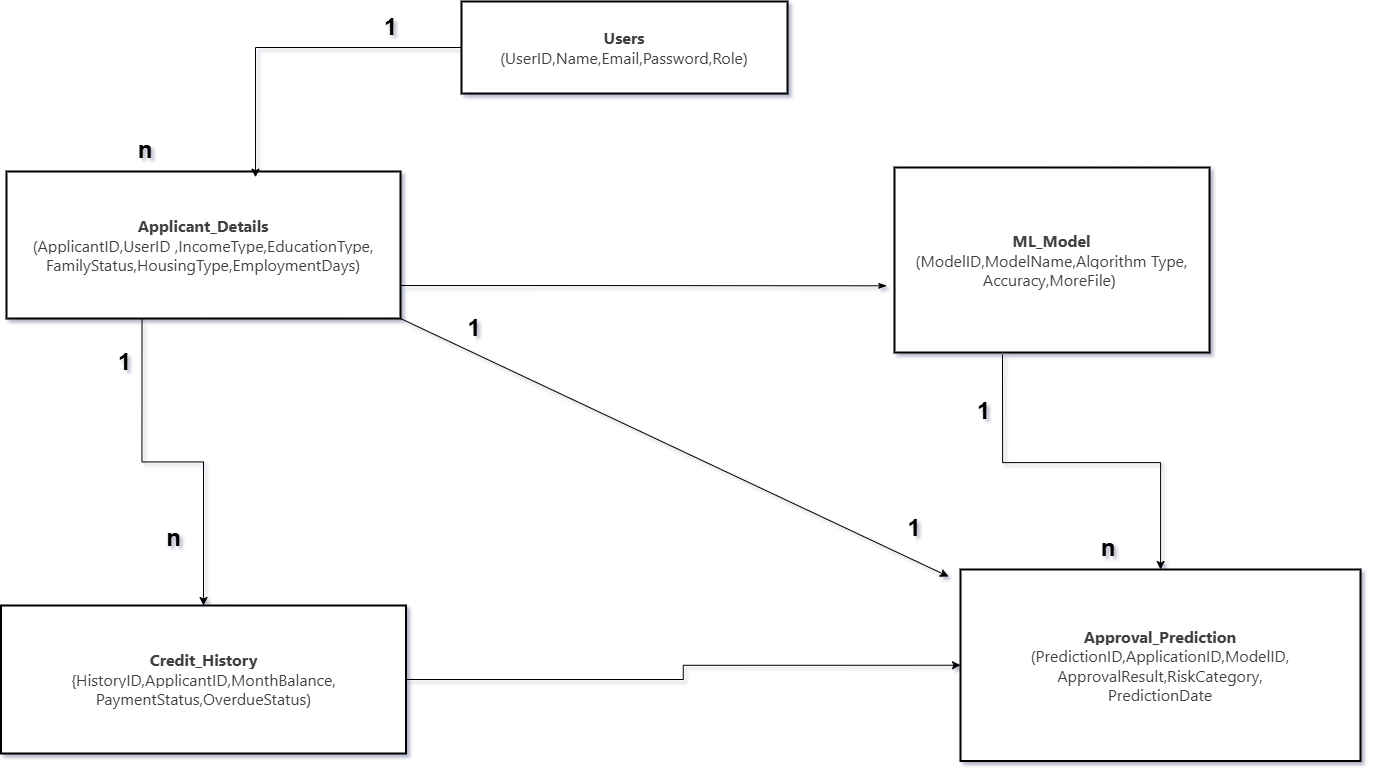

The diagram above was exported from draw.io. Its source (the exported page's mxGraphModel, read from the mxfile embedded in the PNG):
<mxGraphModel dx="2539" dy="1113" grid="0" gridSize="10" guides="1" tooltips="1" connect="1" arrows="1" fold="1" page="1" pageScale="1" pageWidth="850" pageHeight="1100" background="#ffffff" math="0" shadow="1">
  <root>
    <mxCell id="0" />
    <mxCell id="1" parent="0" />
    <mxCell id="4GaKbNsuHRctQaa18kkH-1" parent="1" style="whiteSpace=wrap;html=1;align=center;strokeWidth=2;labelBackgroundColor=none;" value="&lt;span style=&quot;color: rgb(63, 63, 63); font-family: Inter, &amp;quot;SF Pro Display&amp;quot;, -apple-system, BlinkMacSystemFont, &amp;quot;Open Sans&amp;quot;, &amp;quot;Segoe UI&amp;quot;, Roboto, Oxygen, Ubuntu, Cantarell, &amp;quot;Fira Sans&amp;quot;, &amp;quot;Droid Sans&amp;quot;, &amp;quot;Helvetica Neue&amp;quot;, sans-serif; font-size: 16px; font-variant-ligatures: none; text-align: start; white-space: break-spaces; background-color: rgb(255, 255, 255);&quot;&gt;&lt;b&gt;Users&lt;/b&gt;&lt;/span&gt;&lt;div&gt;&lt;span style=&quot;color: rgb(63, 63, 63); font-family: Inter, &amp;quot;SF Pro Display&amp;quot;, -apple-system, BlinkMacSystemFont, &amp;quot;Open Sans&amp;quot;, &amp;quot;Segoe UI&amp;quot;, Roboto, Oxygen, Ubuntu, Cantarell, &amp;quot;Fira Sans&amp;quot;, &amp;quot;Droid Sans&amp;quot;, &amp;quot;Helvetica Neue&amp;quot;, sans-serif; font-size: 16px; font-variant-ligatures: none; text-align: start; white-space: break-spaces; background-color: rgb(255, 255, 255);&quot;&gt;&lt;span style=&quot;color: rgb(63, 63, 63); background-color: rgb(255, 255, 255);&quot;&gt;(UserID,&lt;/span&gt;&lt;/span&gt;&lt;span style=&quot;background-color: rgb(255, 255, 255); color: rgb(63, 63, 63); font-family: Inter, &amp;quot;SF Pro Display&amp;quot;, -apple-system, BlinkMacSystemFont, &amp;quot;Open Sans&amp;quot;, &amp;quot;Segoe UI&amp;quot;, Roboto, Oxygen, Ubuntu, Cantarell, &amp;quot;Fira Sans&amp;quot;, &amp;quot;Droid Sans&amp;quot;, &amp;quot;Helvetica Neue&amp;quot;, sans-serif; font-size: 16px; font-variant-ligatures: none; text-align: start; white-space: break-spaces;&quot;&gt;Name,&lt;/span&gt;&lt;span style=&quot;background-color: rgb(255, 255, 255); color: rgb(63, 63, 63); font-family: Inter, &amp;quot;SF Pro Display&amp;quot;, -apple-system, BlinkMacSystemFont, &amp;quot;Open Sans&amp;quot;, &amp;quot;Segoe UI&amp;quot;, Roboto, Oxygen, Ubuntu, Cantarell, &amp;quot;Fira Sans&amp;quot;, &amp;quot;Droid Sans&amp;quot;, &amp;quot;Helvetica Neue&amp;quot;, sans-serif; font-size: 16px; font-variant-ligatures: none; text-align: start; white-space: break-spaces;&quot;&gt;Email,&lt;/span&gt;&lt;span style=&quot;background-color: rgb(255, 255, 255); color: rgb(63, 63, 63); font-family: Inter, &amp;quot;SF Pro Display&amp;quot;, -apple-system, BlinkMacSystemFont, &amp;quot;Open Sans&amp;quot;, &amp;quot;Segoe UI&amp;quot;, Roboto, Oxygen, Ubuntu, Cantarell, &amp;quot;Fira Sans&amp;quot;, &amp;quot;Droid Sans&amp;quot;, &amp;quot;Helvetica Neue&amp;quot;, sans-serif; font-size: 16px; font-variant-ligatures: none; text-align: start; white-space: break-spaces;&quot;&gt;Password,&lt;/span&gt;&lt;span style=&quot;background-color: rgb(255, 255, 255); color: rgb(63, 63, 63); font-family: Inter, &amp;quot;SF Pro Display&amp;quot;, -apple-system, BlinkMacSystemFont, &amp;quot;Open Sans&amp;quot;, &amp;quot;Segoe UI&amp;quot;, Roboto, Oxygen, Ubuntu, Cantarell, &amp;quot;Fira Sans&amp;quot;, &amp;quot;Droid Sans&amp;quot;, &amp;quot;Helvetica Neue&amp;quot;, sans-serif; font-size: 16px; font-variant-ligatures: none; text-align: start; white-space: break-spaces;&quot;&gt;Role)&lt;/span&gt;&lt;/div&gt;" vertex="1">
      <mxGeometry height="92" width="326" x="-125" y="91" as="geometry" />
    </mxCell>
    <mxCell id="4GaKbNsuHRctQaa18kkH-9" edge="1" parent="1" source="4GaKbNsuHRctQaa18kkH-2" style="edgeStyle=orthogonalEdgeStyle;rounded=0;orthogonalLoop=1;jettySize=auto;html=1;exitX=0.344;exitY=0.939;exitDx=0;exitDy=0;exitPerimeter=0;labelBackgroundColor=none;fontColor=default;" target="4GaKbNsuHRctQaa18kkH-3" value="">
      <mxGeometry relative="1" as="geometry">
        <mxPoint x="-519.8571428571427" y="559" as="sourcePoint" />
      </mxGeometry>
    </mxCell>
    <mxCell id="4GaKbNsuHRctQaa18kkH-27" connectable="0" parent="4GaKbNsuHRctQaa18kkH-9" style="edgeLabel;html=1;align=center;verticalAlign=middle;resizable=0;points=[];labelBackgroundColor=none;" value="&lt;font style=&quot;font-size: 24px;&quot;&gt;&lt;b&gt;n&lt;/b&gt;&lt;/font&gt;" vertex="1">
      <mxGeometry relative="1" x="0.5774" y="-22" as="geometry">
        <mxPoint x="-9" y="7" as="offset" />
      </mxGeometry>
    </mxCell>
    <mxCell id="4GaKbNsuHRctQaa18kkH-44" connectable="0" parent="4GaKbNsuHRctQaa18kkH-9" style="edgeLabel;html=1;align=center;verticalAlign=middle;resizable=0;points=[];labelBackgroundColor=none;" value="&lt;font style=&quot;font-size: 24px;&quot;&gt;&lt;b&gt;1&lt;/b&gt;&lt;/font&gt;" vertex="1">
      <mxGeometry relative="1" x="-0.7057" y="-19" as="geometry">
        <mxPoint y="-1" as="offset" />
      </mxGeometry>
    </mxCell>
    <mxCell id="4GaKbNsuHRctQaa18kkH-16" edge="1" parent="1" style="edgeStyle=orthogonalEdgeStyle;rounded=0;orthogonalLoop=1;jettySize=auto;html=1;entryX=0.437;entryY=0.159;entryDx=0;entryDy=0;entryPerimeter=0;endArrow=classicThin;endFill=1;labelBackgroundColor=none;fontColor=default;" value="">
      <mxGeometry relative="1" as="geometry">
        <mxPoint x="-406" y="374.9999999999998" as="sourcePoint" />
        <mxPoint x="300.25" y="375.3100000000002" as="targetPoint" />
      </mxGeometry>
    </mxCell>
    <mxCell id="4GaKbNsuHRctQaa18kkH-2" parent="1" style="whiteSpace=wrap;html=1;align=center;strokeWidth=2;labelBackgroundColor=none;" value="&lt;span style=&quot;color: rgb(63, 63, 63); font-family: Inter, &amp;quot;SF Pro Display&amp;quot;, -apple-system, BlinkMacSystemFont, &amp;quot;Open Sans&amp;quot;, &amp;quot;Segoe UI&amp;quot;, Roboto, Oxygen, Ubuntu, Cantarell, &amp;quot;Fira Sans&amp;quot;, &amp;quot;Droid Sans&amp;quot;, &amp;quot;Helvetica Neue&amp;quot;, sans-serif; font-size: 16px; font-variant-ligatures: none; text-align: start; white-space: break-spaces; background-color: rgb(255, 255, 255);&quot;&gt;&lt;b&gt;Applicant_Details&lt;/b&gt;&lt;/span&gt;&lt;div&gt;&lt;span style=&quot;color: rgb(63, 63, 63); font-family: Inter, &amp;quot;SF Pro Display&amp;quot;, -apple-system, BlinkMacSystemFont, &amp;quot;Open Sans&amp;quot;, &amp;quot;Segoe UI&amp;quot;, Roboto, Oxygen, Ubuntu, Cantarell, &amp;quot;Fira Sans&amp;quot;, &amp;quot;Droid Sans&amp;quot;, &amp;quot;Helvetica Neue&amp;quot;, sans-serif; font-size: 16px; font-variant-ligatures: none; text-align: start; white-space: break-spaces; background-color: rgb(255, 255, 255);&quot;&gt;&lt;span style=&quot;color: rgb(63, 63, 63); background-color: rgb(255, 255, 255);&quot;&gt;(ApplicantID,&lt;/span&gt;&lt;b&gt;&lt;/b&gt;&lt;/span&gt;&lt;span style=&quot;background-color: rgb(255, 255, 255); color: rgb(63, 63, 63); font-family: Inter, &amp;quot;SF Pro Display&amp;quot;, -apple-system, BlinkMacSystemFont, &amp;quot;Open Sans&amp;quot;, &amp;quot;Segoe UI&amp;quot;, Roboto, Oxygen, Ubuntu, Cantarell, &amp;quot;Fira Sans&amp;quot;, &amp;quot;Droid Sans&amp;quot;, &amp;quot;Helvetica Neue&amp;quot;, sans-serif; font-size: 16px; font-variant-ligatures: none; text-align: start; white-space: break-spaces;&quot;&gt;UserID ,&lt;/span&gt;&lt;span style=&quot;background-color: rgb(255, 255, 255); color: rgb(63, 63, 63); font-family: Inter, &amp;quot;SF Pro Display&amp;quot;, -apple-system, BlinkMacSystemFont, &amp;quot;Open Sans&amp;quot;, &amp;quot;Segoe UI&amp;quot;, Roboto, Oxygen, Ubuntu, Cantarell, &amp;quot;Fira Sans&amp;quot;, &amp;quot;Droid Sans&amp;quot;, &amp;quot;Helvetica Neue&amp;quot;, sans-serif; font-size: 16px; font-variant-ligatures: none; text-align: start; white-space: break-spaces;&quot;&gt;IncomeType,&lt;/span&gt;&lt;span style=&quot;background-color: rgb(255, 255, 255); color: rgb(63, 63, 63); font-family: Inter, &amp;quot;SF Pro Display&amp;quot;, -apple-system, BlinkMacSystemFont, &amp;quot;Open Sans&amp;quot;, &amp;quot;Segoe UI&amp;quot;, Roboto, Oxygen, Ubuntu, Cantarell, &amp;quot;Fira Sans&amp;quot;, &amp;quot;Droid Sans&amp;quot;, &amp;quot;Helvetica Neue&amp;quot;, sans-serif; font-size: 16px; font-variant-ligatures: none; text-align: start; white-space: break-spaces;&quot;&gt;EducationType,&lt;/span&gt;&lt;/div&gt;&lt;div&gt;&lt;span style=&quot;background-color: rgb(255, 255, 255); color: rgb(63, 63, 63); font-family: Inter, &amp;quot;SF Pro Display&amp;quot;, -apple-system, BlinkMacSystemFont, &amp;quot;Open Sans&amp;quot;, &amp;quot;Segoe UI&amp;quot;, Roboto, Oxygen, Ubuntu, Cantarell, &amp;quot;Fira Sans&amp;quot;, &amp;quot;Droid Sans&amp;quot;, &amp;quot;Helvetica Neue&amp;quot;, sans-serif; font-size: 16px; font-variant-ligatures: none; text-align: start; white-space: break-spaces;&quot;&gt;FamilyStatus,&lt;/span&gt;&lt;span style=&quot;background-color: rgb(255, 255, 255); color: rgb(63, 63, 63); font-family: Inter, &amp;quot;SF Pro Display&amp;quot;, -apple-system, BlinkMacSystemFont, &amp;quot;Open Sans&amp;quot;, &amp;quot;Segoe UI&amp;quot;, Roboto, Oxygen, Ubuntu, Cantarell, &amp;quot;Fira Sans&amp;quot;, &amp;quot;Droid Sans&amp;quot;, &amp;quot;Helvetica Neue&amp;quot;, sans-serif; font-size: 16px; font-variant-ligatures: none; text-align: start; white-space: break-spaces;&quot;&gt;HousingType,&lt;/span&gt;&lt;span style=&quot;background-color: rgb(255, 255, 255); color: rgb(63, 63, 63); font-family: Inter, &amp;quot;SF Pro Display&amp;quot;, -apple-system, BlinkMacSystemFont, &amp;quot;Open Sans&amp;quot;, &amp;quot;Segoe UI&amp;quot;, Roboto, Oxygen, Ubuntu, Cantarell, &amp;quot;Fira Sans&amp;quot;, &amp;quot;Droid Sans&amp;quot;, &amp;quot;Helvetica Neue&amp;quot;, sans-serif; font-size: 16px; font-variant-ligatures: none; text-align: start; white-space: break-spaces;&quot;&gt;EmploymentDays)&lt;/span&gt;&lt;/div&gt;" vertex="1">
      <mxGeometry height="147" width="394" x="-580" y="261" as="geometry" />
    </mxCell>
    <mxCell id="4GaKbNsuHRctQaa18kkH-21" edge="1" parent="1" source="4GaKbNsuHRctQaa18kkH-3" style="edgeStyle=orthogonalEdgeStyle;rounded=0;orthogonalLoop=1;jettySize=auto;html=1;entryX=0;entryY=0.5;entryDx=0;entryDy=0;labelBackgroundColor=none;fontColor=default;" target="4GaKbNsuHRctQaa18kkH-7" value="">
      <mxGeometry relative="1" as="geometry">
        <mxPoint x="402" y="550" as="targetPoint" />
      </mxGeometry>
    </mxCell>
    <mxCell id="4GaKbNsuHRctQaa18kkH-3" parent="1" style="whiteSpace=wrap;html=1;align=center;strokeWidth=2;labelBackgroundColor=none;" value="&lt;span style=&quot;color: rgb(63, 63, 63); font-family: Inter, &amp;quot;SF Pro Display&amp;quot;, -apple-system, BlinkMacSystemFont, &amp;quot;Open Sans&amp;quot;, &amp;quot;Segoe UI&amp;quot;, Roboto, Oxygen, Ubuntu, Cantarell, &amp;quot;Fira Sans&amp;quot;, &amp;quot;Droid Sans&amp;quot;, &amp;quot;Helvetica Neue&amp;quot;, sans-serif; font-size: 16px; font-variant-ligatures: none; text-align: start; white-space: break-spaces; background-color: rgb(255, 255, 255);&quot;&gt;&lt;b&gt;Credit_History&lt;/b&gt;&lt;/span&gt;&lt;div&gt;&lt;span style=&quot;color: rgb(63, 63, 63); font-family: Inter, &amp;quot;SF Pro Display&amp;quot;, -apple-system, BlinkMacSystemFont, &amp;quot;Open Sans&amp;quot;, &amp;quot;Segoe UI&amp;quot;, Roboto, Oxygen, Ubuntu, Cantarell, &amp;quot;Fira Sans&amp;quot;, &amp;quot;Droid Sans&amp;quot;, &amp;quot;Helvetica Neue&amp;quot;, sans-serif; font-size: 16px; font-variant-ligatures: none; text-align: start; white-space: break-spaces; background-color: rgb(255, 255, 255);&quot;&gt;&lt;span style=&quot;color: rgb(63, 63, 63); background-color: rgb(255, 255, 255);&quot;&gt;{HistoryID,ApplicantID,MonthBalance,&lt;/span&gt;&lt;b&gt;&lt;/b&gt;&lt;/span&gt;&lt;/div&gt;&lt;div&gt;&lt;span style=&quot;color: rgb(63, 63, 63); font-family: Inter, &amp;quot;SF Pro Display&amp;quot;, -apple-system, BlinkMacSystemFont, &amp;quot;Open Sans&amp;quot;, &amp;quot;Segoe UI&amp;quot;, Roboto, Oxygen, Ubuntu, Cantarell, &amp;quot;Fira Sans&amp;quot;, &amp;quot;Droid Sans&amp;quot;, &amp;quot;Helvetica Neue&amp;quot;, sans-serif; font-size: 16px; font-variant-ligatures: none; text-align: start; white-space: break-spaces; background-color: rgb(255, 255, 255);&quot;&gt;&lt;span style=&quot;color: rgb(63, 63, 63); background-color: rgb(255, 255, 255);&quot;&gt;PaymentStatus,OverdueStatus)&lt;/span&gt;&lt;/span&gt;&lt;/div&gt;" vertex="1">
      <mxGeometry height="148" width="405" x="-585.5" y="695" as="geometry" />
    </mxCell>
    <mxCell id="4GaKbNsuHRctQaa18kkH-12" edge="1" parent="1" style="edgeStyle=orthogonalEdgeStyle;rounded=0;orthogonalLoop=1;jettySize=auto;html=1;labelBackgroundColor=none;fontColor=default;" target="4GaKbNsuHRctQaa18kkH-7" value="">
      <mxGeometry relative="1" as="geometry">
        <mxPoint x="416" y="444" as="sourcePoint" />
      </mxGeometry>
    </mxCell>
    <mxCell id="4GaKbNsuHRctQaa18kkH-30" connectable="0" parent="4GaKbNsuHRctQaa18kkH-12" style="edgeLabel;html=1;align=center;verticalAlign=middle;resizable=0;points=[];labelBackgroundColor=none;" value="&lt;font style=&quot;font-size: 24px;&quot;&gt;&lt;b&gt;1&lt;/b&gt;&lt;/font&gt;" vertex="1">
      <mxGeometry relative="1" x="-0.7014" y="-20" as="geometry">
        <mxPoint as="offset" />
      </mxGeometry>
    </mxCell>
    <mxCell id="4GaKbNsuHRctQaa18kkH-7" parent="1" style="whiteSpace=wrap;html=1;align=center;strokeWidth=2;labelBackgroundColor=none;" value="&lt;span style=&quot;color: rgb(63, 63, 63); font-family: Inter, &amp;quot;SF Pro Display&amp;quot;, -apple-system, BlinkMacSystemFont, &amp;quot;Open Sans&amp;quot;, &amp;quot;Segoe UI&amp;quot;, Roboto, Oxygen, Ubuntu, Cantarell, &amp;quot;Fira Sans&amp;quot;, &amp;quot;Droid Sans&amp;quot;, &amp;quot;Helvetica Neue&amp;quot;, sans-serif; font-size: 16px; font-variant-ligatures: none; text-align: start; white-space: break-spaces; background-color: rgb(255, 255, 255);&quot;&gt;&lt;b&gt;Approval_Prediction&lt;/b&gt;&lt;/span&gt;&lt;div&gt;&lt;span style=&quot;color: rgb(63, 63, 63); font-family: Inter, &amp;quot;SF Pro Display&amp;quot;, -apple-system, BlinkMacSystemFont, &amp;quot;Open Sans&amp;quot;, &amp;quot;Segoe UI&amp;quot;, Roboto, Oxygen, Ubuntu, Cantarell, &amp;quot;Fira Sans&amp;quot;, &amp;quot;Droid Sans&amp;quot;, &amp;quot;Helvetica Neue&amp;quot;, sans-serif; font-size: 16px; font-variant-ligatures: none; text-align: start; white-space: break-spaces; background-color: rgb(255, 255, 255);&quot;&gt;&lt;span style=&quot;color: rgb(63, 63, 63); background-color: rgb(255, 255, 255);&quot;&gt;(PredictionID,ApplicationID,ModelID,&lt;/span&gt;&lt;b&gt;&lt;/b&gt;&lt;/span&gt;&lt;/div&gt;&lt;div&gt;&lt;span style=&quot;color: rgb(63, 63, 63); font-family: Inter, &amp;quot;SF Pro Display&amp;quot;, -apple-system, BlinkMacSystemFont, &amp;quot;Open Sans&amp;quot;, &amp;quot;Segoe UI&amp;quot;, Roboto, Oxygen, Ubuntu, Cantarell, &amp;quot;Fira Sans&amp;quot;, &amp;quot;Droid Sans&amp;quot;, &amp;quot;Helvetica Neue&amp;quot;, sans-serif; font-size: 16px; font-variant-ligatures: none; text-align: start; white-space: break-spaces; background-color: rgb(255, 255, 255);&quot;&gt;&lt;span style=&quot;color: rgb(63, 63, 63); background-color: rgb(255, 255, 255);&quot;&gt;ApprovalResult,RiskCategory,&lt;/span&gt;&lt;/span&gt;&lt;/div&gt;&lt;div&gt;&lt;span style=&quot;color: rgb(63, 63, 63); font-family: Inter, &amp;quot;SF Pro Display&amp;quot;, -apple-system, BlinkMacSystemFont, &amp;quot;Open Sans&amp;quot;, &amp;quot;Segoe UI&amp;quot;, Roboto, Oxygen, Ubuntu, Cantarell, &amp;quot;Fira Sans&amp;quot;, &amp;quot;Droid Sans&amp;quot;, &amp;quot;Helvetica Neue&amp;quot;, sans-serif; font-size: 16px; font-variant-ligatures: none; text-align: start; white-space: break-spaces; background-color: rgb(255, 255, 255);&quot;&gt;&lt;span style=&quot;color: rgb(63, 63, 63); background-color: rgb(255, 255, 255);&quot;&gt;PredictionDate&lt;/span&gt;&lt;/span&gt;&lt;/div&gt;" vertex="1">
      <mxGeometry height="191.5" width="400" x="374" y="659" as="geometry" />
    </mxCell>
    <mxCell id="4GaKbNsuHRctQaa18kkH-8" edge="1" parent="1" source="4GaKbNsuHRctQaa18kkH-1" style="edgeStyle=orthogonalEdgeStyle;rounded=0;orthogonalLoop=1;jettySize=auto;html=1;entryX=0.632;entryY=0.039;entryDx=0;entryDy=0;entryPerimeter=0;labelBackgroundColor=none;fontColor=default;" target="4GaKbNsuHRctQaa18kkH-2">
      <mxGeometry relative="1" as="geometry" />
    </mxCell>
    <mxCell id="4GaKbNsuHRctQaa18kkH-24" connectable="0" parent="4GaKbNsuHRctQaa18kkH-8" style="edgeLabel;html=1;align=center;verticalAlign=middle;resizable=0;points=[];labelBackgroundColor=none;" value="&lt;font style=&quot;font-size: 24px;&quot;&gt;&lt;b&gt;1&lt;/b&gt;&lt;/font&gt;" vertex="1">
      <mxGeometry relative="1" x="-0.7237" y="-21" as="geometry">
        <mxPoint x="-25" as="offset" />
      </mxGeometry>
    </mxCell>
    <mxCell id="4GaKbNsuHRctQaa18kkH-23" parent="1" style="whiteSpace=wrap;html=1;align=center;strokeWidth=2;labelBackgroundColor=none;" value="&lt;span style=&quot;color: rgb(63, 63, 63); font-family: Inter, &amp;quot;SF Pro Display&amp;quot;, -apple-system, BlinkMacSystemFont, &amp;quot;Open Sans&amp;quot;, &amp;quot;Segoe UI&amp;quot;, Roboto, Oxygen, Ubuntu, Cantarell, &amp;quot;Fira Sans&amp;quot;, &amp;quot;Droid Sans&amp;quot;, &amp;quot;Helvetica Neue&amp;quot;, sans-serif; font-size: 16px; font-variant-ligatures: none; text-align: start; white-space: break-spaces; background-color: rgb(255, 255, 255);&quot;&gt;&lt;b&gt;ML_Model&lt;/b&gt;&lt;/span&gt;&lt;div&gt;&lt;span style=&quot;color: rgb(63, 63, 63); font-family: Inter, &amp;quot;SF Pro Display&amp;quot;, -apple-system, BlinkMacSystemFont, &amp;quot;Open Sans&amp;quot;, &amp;quot;Segoe UI&amp;quot;, Roboto, Oxygen, Ubuntu, Cantarell, &amp;quot;Fira Sans&amp;quot;, &amp;quot;Droid Sans&amp;quot;, &amp;quot;Helvetica Neue&amp;quot;, sans-serif; font-size: 16px; font-variant-ligatures: none; text-align: start; white-space: break-spaces; background-color: rgb(255, 255, 255);&quot;&gt;&lt;span style=&quot;color: rgb(63, 63, 63); background-color: rgb(255, 255, 255);&quot;&gt;(ModelID,ModelName,Algorithm Type,&lt;/span&gt;&lt;b&gt;&lt;/b&gt;&lt;/span&gt;&lt;/div&gt;&lt;div&gt;&lt;span style=&quot;color: rgb(63, 63, 63); font-family: Inter, &amp;quot;SF Pro Display&amp;quot;, -apple-system, BlinkMacSystemFont, &amp;quot;Open Sans&amp;quot;, &amp;quot;Segoe UI&amp;quot;, Roboto, Oxygen, Ubuntu, Cantarell, &amp;quot;Fira Sans&amp;quot;, &amp;quot;Droid Sans&amp;quot;, &amp;quot;Helvetica Neue&amp;quot;, sans-serif; font-size: 16px; font-variant-ligatures: none; text-align: start; white-space: break-spaces; background-color: rgb(255, 255, 255);&quot;&gt;&lt;span style=&quot;color: rgb(63, 63, 63); background-color: rgb(255, 255, 255);&quot;&gt;Accuracy,MoreFile) &lt;/span&gt;&lt;/span&gt;&lt;/div&gt;" vertex="1">
      <mxGeometry height="185" width="315" x="308" y="257" as="geometry" />
    </mxCell>
    <mxCell id="4GaKbNsuHRctQaa18kkH-25" parent="1" style="text;html=1;whiteSpace=wrap;strokeColor=none;fillColor=none;align=center;verticalAlign=middle;rounded=0;labelBackgroundColor=none;" value="&lt;font style=&quot;font-size: 24px;&quot;&gt;&lt;b&gt;n&lt;/b&gt;&lt;/font&gt;" vertex="1">
      <mxGeometry height="79" width="60" x="-471" y="200" as="geometry" />
    </mxCell>
    <mxCell id="4GaKbNsuHRctQaa18kkH-28" parent="1" style="text;html=1;whiteSpace=wrap;strokeColor=none;fillColor=none;align=center;verticalAlign=middle;rounded=0;labelBackgroundColor=none;" value="&lt;font style=&quot;font-size: 24px;&quot;&gt;&lt;b&gt;1&lt;/b&gt;&lt;/font&gt;" vertex="1">
      <mxGeometry height="30" width="60" x="-142" y="403" as="geometry" />
    </mxCell>
    <mxCell id="4GaKbNsuHRctQaa18kkH-31" parent="1" style="text;html=1;whiteSpace=wrap;strokeColor=none;fillColor=none;align=center;verticalAlign=middle;rounded=0;labelBackgroundColor=none;" value="&lt;font style=&quot;font-size: 24px;&quot;&gt;&lt;b&gt;n&lt;/b&gt;&lt;/font&gt;" vertex="1">
      <mxGeometry height="30" width="60" x="492" y="623" as="geometry" />
    </mxCell>
    <mxCell id="4GaKbNsuHRctQaa18kkH-35" edge="1" parent="1" source="4GaKbNsuHRctQaa18kkH-2" style="endArrow=classic;html=1;rounded=0;entryX=0;entryY=0;entryDx=0;entryDy=0;exitX=1;exitY=1;exitDx=0;exitDy=0;labelBackgroundColor=none;fontColor=default;" value="">
      <mxGeometry height="50" relative="1" width="50" as="geometry">
        <Array as="points" />
        <mxPoint x="-306" y="408" as="sourcePoint" />
        <mxPoint x="362" y="666" as="targetPoint" />
      </mxGeometry>
    </mxCell>
    <mxCell id="4GaKbNsuHRctQaa18kkH-37" parent="1" style="text;html=1;whiteSpace=wrap;strokeColor=none;fillColor=none;align=center;verticalAlign=middle;rounded=0;labelBackgroundColor=none;" value="&lt;font style=&quot;font-size: 24px;&quot;&gt;&lt;b&gt;1&lt;/b&gt;&lt;/font&gt;" vertex="1">
      <mxGeometry height="30" width="60" x="298" y="603" as="geometry" />
    </mxCell>
  </root>
</mxGraphModel>